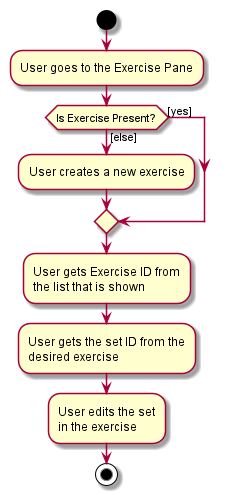

The diagram above was rendered by PlantUML. Its source (embedded in the PNG):
@startuml
start
:User goes to the Exercise Pane;

if (Is Exercise Present?) then ([yes])
else ([else])
    :User creates a new exercise;
endif
    :User gets Exercise ID from 
    the list that is shown;
    :User gets the set ID from the
    desired exercise;
    :User edits the set
    in the exercise;
stop
@enduml